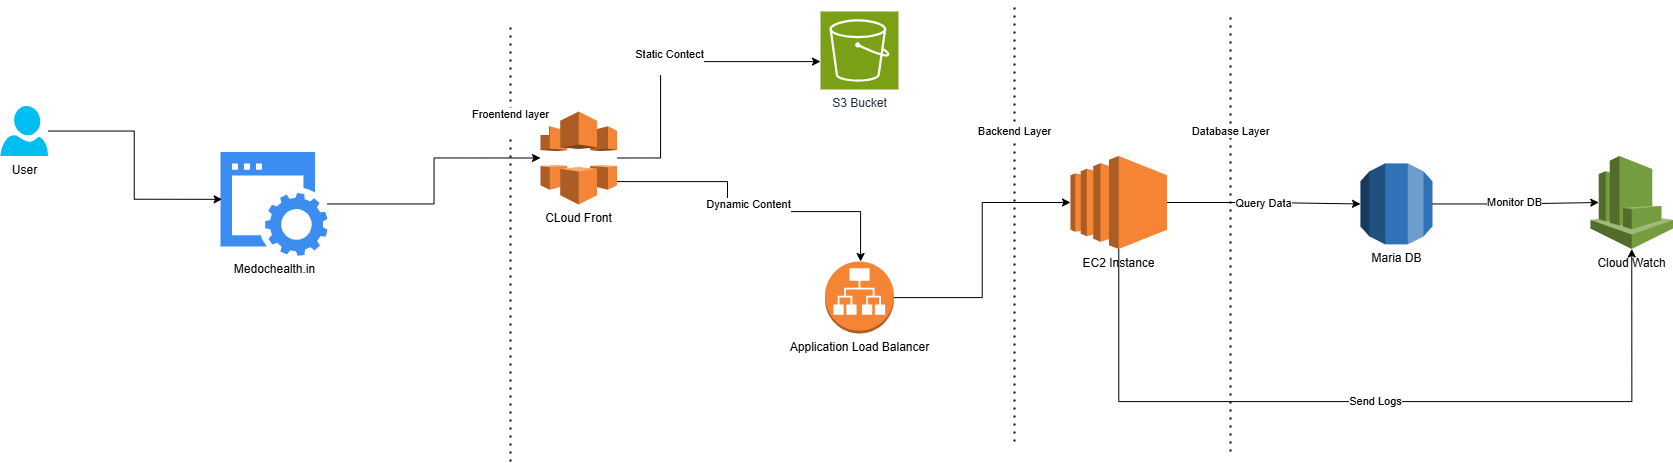

The diagram above was exported from draw.io. Its source (the exported page's mxGraphModel, read from the mxfile embedded in the PNG):
<mxGraphModel dx="3195" dy="1089" grid="1" gridSize="10" guides="1" tooltips="1" connect="1" arrows="1" fold="1" page="1" pageScale="1" pageWidth="850" pageHeight="1100" math="0" shadow="0">
  <root>
    <mxCell id="0" />
    <mxCell id="1" parent="0" />
    <mxCell id="nKgHyTQPx9nH8Eknws5A-9" value="Query Data" style="edgeStyle=orthogonalEdgeStyle;rounded=0;orthogonalLoop=1;jettySize=auto;html=1;exitX=1;exitY=0.5;exitDx=0;exitDy=0;exitPerimeter=0;" parent="1" source="nKgHyTQPx9nH8Eknws5A-1" target="nKgHyTQPx9nH8Eknws5A-2" edge="1">
      <mxGeometry relative="1" as="geometry" />
    </mxCell>
    <mxCell id="sGHJuzafLHaIILQiZNMS-2" value="Send Logs" style="edgeStyle=orthogonalEdgeStyle;rounded=0;orthogonalLoop=1;jettySize=auto;html=1;entryX=0.5;entryY=1;entryDx=0;entryDy=0;entryPerimeter=0;" parent="1" source="nKgHyTQPx9nH8Eknws5A-1" target="sGHJuzafLHaIILQiZNMS-1" edge="1">
      <mxGeometry relative="1" as="geometry">
        <mxPoint x="528.2499999999995" y="425.81820401278407" as="targetPoint" />
        <Array as="points">
          <mxPoint x="528" y="430" />
          <mxPoint x="1041" y="430" />
        </Array>
      </mxGeometry>
    </mxCell>
    <mxCell id="nKgHyTQPx9nH8Eknws5A-1" value="EC2 Instance&lt;br&gt;" style="outlineConnect=0;dashed=0;verticalLabelPosition=bottom;verticalAlign=top;align=center;html=1;shape=mxgraph.aws3.ec2;fillColor=#F58534;gradientColor=none;" parent="1" vertex="1">
      <mxGeometry x="480" y="184.5" width="96.5" height="93" as="geometry" />
    </mxCell>
    <mxCell id="nKgHyTQPx9nH8Eknws5A-2" value="Maria DB&lt;div&gt;&lt;br&gt;&lt;/div&gt;" style="outlineConnect=0;dashed=0;verticalLabelPosition=bottom;verticalAlign=top;align=center;html=1;shape=mxgraph.aws3.rds;fillColor=#2E73B8;gradientColor=none;" parent="1" vertex="1">
      <mxGeometry x="770" y="191.89" width="72" height="81" as="geometry" />
    </mxCell>
    <mxCell id="nKgHyTQPx9nH8Eknws5A-14" value="Dynamic Content&lt;div&gt;&lt;br&gt;&lt;/div&gt;" style="edgeStyle=orthogonalEdgeStyle;rounded=0;orthogonalLoop=1;jettySize=auto;html=1;" parent="1" source="nKgHyTQPx9nH8Eknws5A-3" target="nKgHyTQPx9nH8Eknws5A-5" edge="1">
      <mxGeometry relative="1" as="geometry">
        <Array as="points">
          <mxPoint x="137" y="210" />
          <mxPoint x="137" y="240" />
          <mxPoint x="270" y="240" />
        </Array>
      </mxGeometry>
    </mxCell>
    <mxCell id="nKgHyTQPx9nH8Eknws5A-22" value="Static Contect&lt;div&gt;&lt;br&gt;&lt;/div&gt;" style="edgeStyle=orthogonalEdgeStyle;rounded=0;orthogonalLoop=1;jettySize=auto;html=1;exitX=1;exitY=0.5;exitDx=0;exitDy=0;exitPerimeter=0;" parent="1" source="nKgHyTQPx9nH8Eknws5A-3" target="nKgHyTQPx9nH8Eknws5A-4" edge="1">
      <mxGeometry relative="1" as="geometry">
        <Array as="points">
          <mxPoint x="70" y="186" />
          <mxPoint x="70" y="90" />
        </Array>
      </mxGeometry>
    </mxCell>
    <mxCell id="nKgHyTQPx9nH8Eknws5A-3" value="CLoud Front&lt;br&gt;" style="outlineConnect=0;dashed=0;verticalLabelPosition=bottom;verticalAlign=top;align=center;html=1;shape=mxgraph.aws3.cloudfront;fillColor=#F58536;gradientColor=none;" parent="1" vertex="1">
      <mxGeometry x="-50" y="140" width="76.5" height="93" as="geometry" />
    </mxCell>
    <mxCell id="nKgHyTQPx9nH8Eknws5A-4" value="S3 Bucket&lt;br&gt;" style="sketch=0;points=[[0,0,0],[0.25,0,0],[0.5,0,0],[0.75,0,0],[1,0,0],[0,1,0],[0.25,1,0],[0.5,1,0],[0.75,1,0],[1,1,0],[0,0.25,0],[0,0.5,0],[0,0.75,0],[1,0.25,0],[1,0.5,0],[1,0.75,0]];outlineConnect=0;fontColor=#232F3E;fillColor=#7AA116;strokeColor=#ffffff;dashed=0;verticalLabelPosition=bottom;verticalAlign=top;align=center;html=1;fontSize=12;fontStyle=0;aspect=fixed;shape=mxgraph.aws4.resourceIcon;resIcon=mxgraph.aws4.s3;" parent="1" vertex="1">
      <mxGeometry x="230" y="40" width="78" height="78" as="geometry" />
    </mxCell>
    <mxCell id="nKgHyTQPx9nH8Eknws5A-5" value="Application Load Balancer&lt;br&gt;" style="outlineConnect=0;dashed=0;verticalLabelPosition=bottom;verticalAlign=top;align=center;html=1;shape=mxgraph.aws3.application_load_balancer;fillColor=#F58534;gradientColor=none;" parent="1" vertex="1">
      <mxGeometry x="234.5" y="290" width="69" height="72" as="geometry" />
    </mxCell>
    <mxCell id="nKgHyTQPx9nH8Eknws5A-12" style="edgeStyle=orthogonalEdgeStyle;rounded=0;orthogonalLoop=1;jettySize=auto;html=1;entryX=0;entryY=0.5;entryDx=0;entryDy=0;entryPerimeter=0;" parent="1" source="nKgHyTQPx9nH8Eknws5A-11" target="nKgHyTQPx9nH8Eknws5A-3" edge="1">
      <mxGeometry relative="1" as="geometry">
        <mxPoint x="-110" y="209.83500000000004" as="targetPoint" />
      </mxGeometry>
    </mxCell>
    <mxCell id="nKgHyTQPx9nH8Eknws5A-11" value="Medochealth.in&lt;div&gt;&lt;br&gt;&lt;/div&gt;" style="sketch=0;html=1;aspect=fixed;strokeColor=none;shadow=0;fillColor=#3B8DF1;verticalAlign=top;labelPosition=center;verticalLabelPosition=bottom;shape=mxgraph.gcp2.website" parent="1" vertex="1">
      <mxGeometry x="-370" y="180.5" width="107" height="103.79" as="geometry" />
    </mxCell>
    <mxCell id="dfHEnToo1dAmwfftsqNr-1" style="edgeStyle=orthogonalEdgeStyle;rounded=0;orthogonalLoop=1;jettySize=auto;html=1;entryX=0;entryY=0.5;entryDx=0;entryDy=0;entryPerimeter=0;" parent="1" source="nKgHyTQPx9nH8Eknws5A-5" target="nKgHyTQPx9nH8Eknws5A-1" edge="1">
      <mxGeometry relative="1" as="geometry" />
    </mxCell>
    <mxCell id="dfHEnToo1dAmwfftsqNr-3" value="Database Layer" style="endArrow=none;dashed=1;html=1;dashPattern=1 3;strokeWidth=2;rounded=0;" parent="1" edge="1">
      <mxGeometry x="0.4545" width="50" height="50" relative="1" as="geometry">
        <mxPoint x="640" y="480" as="sourcePoint" />
        <mxPoint x="640" y="40" as="targetPoint" />
        <mxPoint as="offset" />
      </mxGeometry>
    </mxCell>
    <mxCell id="dfHEnToo1dAmwfftsqNr-4" value="Backend Layer" style="endArrow=none;dashed=1;html=1;dashPattern=1 3;strokeWidth=2;rounded=0;" parent="1" edge="1">
      <mxGeometry x="0.4091" width="50" height="50" relative="1" as="geometry">
        <mxPoint x="424" y="470" as="sourcePoint" />
        <mxPoint x="424" y="30" as="targetPoint" />
        <mxPoint y="1" as="offset" />
      </mxGeometry>
    </mxCell>
    <mxCell id="dfHEnToo1dAmwfftsqNr-5" value="Froentend layer&lt;div&gt;&lt;br&gt;&lt;/div&gt;" style="endArrow=none;dashed=1;html=1;dashPattern=1 3;strokeWidth=2;rounded=0;" parent="1" edge="1">
      <mxGeometry x="0.5455" width="50" height="50" relative="1" as="geometry">
        <mxPoint x="-80" y="490" as="sourcePoint" />
        <mxPoint x="-80" y="50" as="targetPoint" />
        <mxPoint as="offset" />
      </mxGeometry>
    </mxCell>
    <mxCell id="dfHEnToo1dAmwfftsqNr-7" value="User&lt;div&gt;&lt;br&gt;&lt;/div&gt;" style="verticalLabelPosition=bottom;html=1;verticalAlign=top;align=center;strokeColor=none;fillColor=#00BEF2;shape=mxgraph.azure.user;" parent="1" vertex="1">
      <mxGeometry x="-590" y="134.5" width="47.5" height="50" as="geometry" />
    </mxCell>
    <mxCell id="dfHEnToo1dAmwfftsqNr-11" style="edgeStyle=orthogonalEdgeStyle;rounded=0;orthogonalLoop=1;jettySize=auto;html=1;entryX=0.015;entryY=0.456;entryDx=0;entryDy=0;entryPerimeter=0;" parent="1" source="dfHEnToo1dAmwfftsqNr-7" target="nKgHyTQPx9nH8Eknws5A-11" edge="1">
      <mxGeometry relative="1" as="geometry" />
    </mxCell>
    <mxCell id="sGHJuzafLHaIILQiZNMS-1" value="Cloud Watch&lt;div&gt;&lt;br&gt;&lt;/div&gt;" style="outlineConnect=0;dashed=0;verticalLabelPosition=bottom;verticalAlign=top;align=center;html=1;shape=mxgraph.aws3.cloudwatch;fillColor=#759C3E;gradientColor=none;" parent="1" vertex="1">
      <mxGeometry x="1000" y="184.5" width="82.5" height="93" as="geometry" />
    </mxCell>
    <mxCell id="sGHJuzafLHaIILQiZNMS-3" value="Monitor DB" style="edgeStyle=orthogonalEdgeStyle;rounded=0;orthogonalLoop=1;jettySize=auto;html=1;entryX=0.1;entryY=0.5;entryDx=0;entryDy=0;entryPerimeter=0;" parent="1" source="nKgHyTQPx9nH8Eknws5A-2" target="sGHJuzafLHaIILQiZNMS-1" edge="1">
      <mxGeometry relative="1" as="geometry" />
    </mxCell>
  </root>
</mxGraphModel>